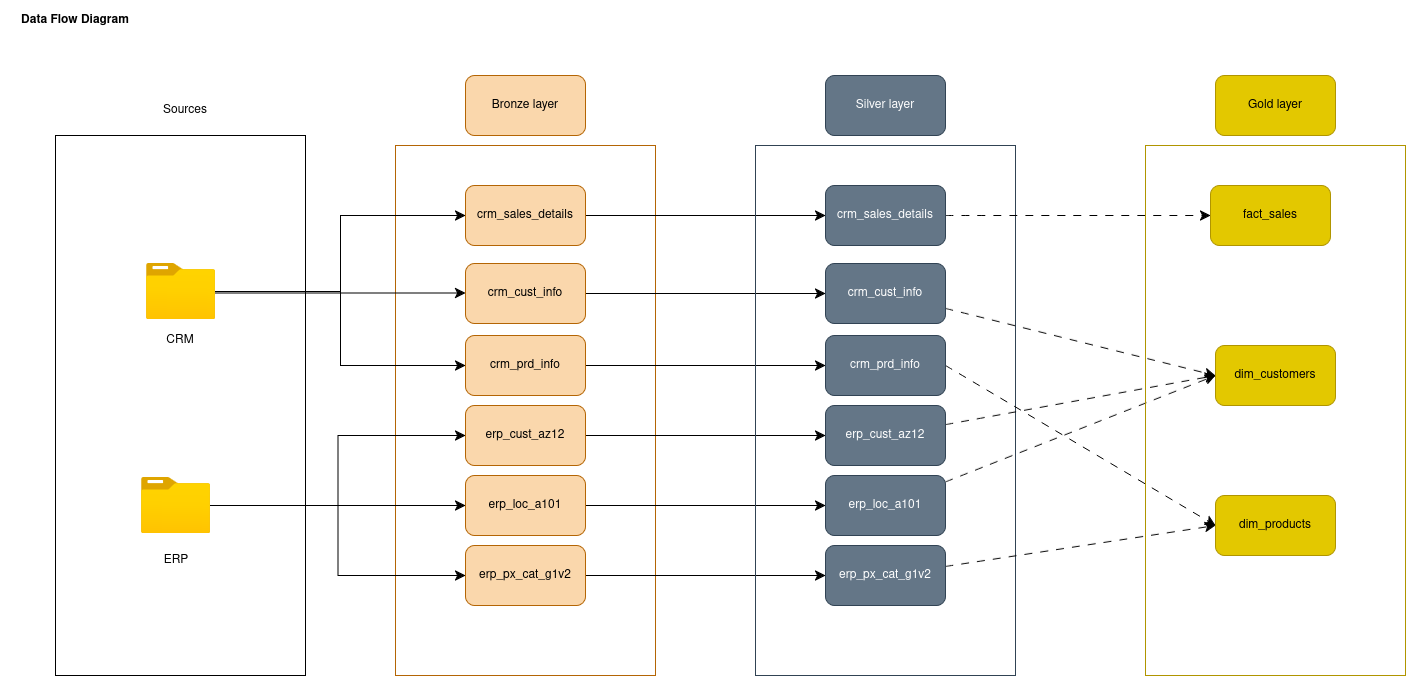

The diagram above was exported from draw.io. Its source (the exported page's mxGraphModel, read from the mxfile embedded in the PNG):
<mxGraphModel dx="1540" dy="770" grid="1" gridSize="10" guides="1" tooltips="1" connect="1" arrows="1" fold="1" page="1" pageScale="1" pageWidth="850" pageHeight="1100" math="0" shadow="0">
  <root>
    <mxCell id="0" />
    <mxCell id="1" parent="0" />
    <mxCell id="fG6lS0W9F5fANnevBbep-1" parent="1" style="text;html=1;whiteSpace=wrap;strokeColor=none;fillColor=none;align=center;verticalAlign=middle;rounded=0;" value="&lt;b&gt;Data Flow Diagram&lt;/b&gt;" vertex="1">
      <mxGeometry height="30" width="140" x="70" y="50" as="geometry" />
    </mxCell>
    <mxCell id="fG6lS0W9F5fANnevBbep-3" parent="1" style="rounded=0;whiteSpace=wrap;html=1;" value="" vertex="1">
      <mxGeometry height="540" width="250" x="120" y="180" as="geometry" />
    </mxCell>
    <mxCell id="fG6lS0W9F5fANnevBbep-4" parent="1" style="text;html=1;whiteSpace=wrap;strokeColor=none;fillColor=none;align=center;verticalAlign=middle;rounded=0;" value="Sources" vertex="1">
      <mxGeometry height="30" width="60" x="220" y="140" as="geometry" />
    </mxCell>
    <mxCell id="fG6lS0W9F5fANnevBbep-5" parent="1" style="image;aspect=fixed;html=1;points=[];align=center;fontSize=12;image=img/lib/azure2/general/Folder_Blank.svg;" value="" vertex="1">
      <mxGeometry height="56.00000000000001" width="69" x="211" y="308" as="geometry" />
    </mxCell>
    <mxCell id="fG6lS0W9F5fANnevBbep-6" parent="1" style="image;aspect=fixed;html=1;points=[];align=center;fontSize=12;image=img/lib/azure2/general/Folder_Blank.svg;" value="" vertex="1">
      <mxGeometry height="56.00000000000001" width="69" x="206" y="522" as="geometry" />
    </mxCell>
    <mxCell id="fG6lS0W9F5fANnevBbep-7" parent="1" style="rounded=0;whiteSpace=wrap;html=1;fillColor=none;strokeColor=#b46504;" value="" vertex="1">
      <mxGeometry height="530" width="260" x="460" y="190" as="geometry" />
    </mxCell>
    <mxCell id="fG6lS0W9F5fANnevBbep-8" parent="1" style="rounded=1;whiteSpace=wrap;html=1;fillColor=#fad7ac;strokeColor=#b46504;" value="Bronze layer" vertex="1">
      <mxGeometry height="60" width="120" x="530" y="120" as="geometry" />
    </mxCell>
    <mxCell id="fG6lS0W9F5fANnevBbep-9" parent="1" style="text;html=1;whiteSpace=wrap;strokeColor=none;fillColor=none;align=center;verticalAlign=middle;rounded=0;" value="CRM" vertex="1">
      <mxGeometry height="30" width="60" x="215" y="370" as="geometry" />
    </mxCell>
    <mxCell id="fG6lS0W9F5fANnevBbep-10" parent="1" style="text;html=1;whiteSpace=wrap;strokeColor=none;fillColor=none;align=center;verticalAlign=middle;rounded=0;" value="ERP" vertex="1">
      <mxGeometry height="30" width="60" x="211" y="590" as="geometry" />
    </mxCell>
    <mxCell id="wRyGeMqJHSl1P3OHyEp8-9" edge="1" parent="1" source="fG6lS0W9F5fANnevBbep-11" style="edgeStyle=none;curved=1;rounded=0;orthogonalLoop=1;jettySize=auto;html=1;fontSize=12;startSize=8;endSize=8;" target="wRyGeMqJHSl1P3OHyEp8-3">
      <mxGeometry relative="1" as="geometry" />
    </mxCell>
    <mxCell id="fG6lS0W9F5fANnevBbep-11" parent="1" style="rounded=1;whiteSpace=wrap;html=1;fillColor=#fad7ac;strokeColor=#b46504;" value="crm_sales_details" vertex="1">
      <mxGeometry height="60" width="120" x="530" y="230" as="geometry" />
    </mxCell>
    <mxCell id="wRyGeMqJHSl1P3OHyEp8-10" edge="1" parent="1" source="fG6lS0W9F5fANnevBbep-12" style="edgeStyle=none;curved=1;rounded=0;orthogonalLoop=1;jettySize=auto;html=1;fontSize=12;startSize=8;endSize=8;" target="wRyGeMqJHSl1P3OHyEp8-4">
      <mxGeometry relative="1" as="geometry" />
    </mxCell>
    <mxCell id="fG6lS0W9F5fANnevBbep-12" parent="1" style="rounded=1;whiteSpace=wrap;html=1;fillColor=#fad7ac;strokeColor=#b46504;" value="crm_cust_info" vertex="1">
      <mxGeometry height="60" width="120" x="530" y="308" as="geometry" />
    </mxCell>
    <mxCell id="wRyGeMqJHSl1P3OHyEp8-14" edge="1" parent="1" source="fG6lS0W9F5fANnevBbep-13" style="edgeStyle=none;curved=1;rounded=0;orthogonalLoop=1;jettySize=auto;html=1;fontSize=12;startSize=8;endSize=8;" target="wRyGeMqJHSl1P3OHyEp8-5">
      <mxGeometry relative="1" as="geometry" />
    </mxCell>
    <mxCell id="fG6lS0W9F5fANnevBbep-13" parent="1" style="rounded=1;whiteSpace=wrap;html=1;fillColor=#fad7ac;strokeColor=#b46504;" value="erp_px_cat_g1v2" vertex="1">
      <mxGeometry height="60" width="120" x="530" y="590" as="geometry" />
    </mxCell>
    <mxCell id="wRyGeMqJHSl1P3OHyEp8-11" edge="1" parent="1" source="fG6lS0W9F5fANnevBbep-14" style="edgeStyle=none;curved=1;rounded=0;orthogonalLoop=1;jettySize=auto;html=1;entryX=0;entryY=0.5;entryDx=0;entryDy=0;fontSize=12;startSize=8;endSize=8;" target="wRyGeMqJHSl1P3OHyEp8-6">
      <mxGeometry relative="1" as="geometry" />
    </mxCell>
    <mxCell id="fG6lS0W9F5fANnevBbep-14" parent="1" style="rounded=1;whiteSpace=wrap;html=1;fillColor=#fad7ac;strokeColor=#b46504;" value="crm_prd_info" vertex="1">
      <mxGeometry height="60" width="120" x="530" y="380" as="geometry" />
    </mxCell>
    <mxCell id="wRyGeMqJHSl1P3OHyEp8-12" edge="1" parent="1" source="fG6lS0W9F5fANnevBbep-15" style="edgeStyle=none;curved=1;rounded=0;orthogonalLoop=1;jettySize=auto;html=1;fontSize=12;startSize=8;endSize=8;" target="wRyGeMqJHSl1P3OHyEp8-7">
      <mxGeometry relative="1" as="geometry" />
    </mxCell>
    <mxCell id="fG6lS0W9F5fANnevBbep-15" parent="1" style="rounded=1;whiteSpace=wrap;html=1;fillColor=#fad7ac;strokeColor=#b46504;" value="erp_cust_az12" vertex="1">
      <mxGeometry height="60" width="120" x="530" y="450" as="geometry" />
    </mxCell>
    <mxCell id="wRyGeMqJHSl1P3OHyEp8-13" edge="1" parent="1" source="fG6lS0W9F5fANnevBbep-16" style="edgeStyle=none;curved=1;rounded=0;orthogonalLoop=1;jettySize=auto;html=1;fontSize=12;startSize=8;endSize=8;" target="wRyGeMqJHSl1P3OHyEp8-8">
      <mxGeometry relative="1" as="geometry" />
    </mxCell>
    <mxCell id="fG6lS0W9F5fANnevBbep-16" parent="1" style="rounded=1;whiteSpace=wrap;html=1;fillColor=#fad7ac;strokeColor=#b46504;" value="erp_loc_a101" vertex="1">
      <mxGeometry height="60" width="120" x="530" y="520" as="geometry" />
    </mxCell>
    <mxCell id="fG6lS0W9F5fANnevBbep-18" edge="1" parent="1" source="fG6lS0W9F5fANnevBbep-5" style="edgeStyle=orthogonalEdgeStyle;rounded=0;orthogonalLoop=1;jettySize=auto;html=1;entryX=0;entryY=0.5;entryDx=0;entryDy=0;fontSize=12;startSize=8;endSize=8;" target="fG6lS0W9F5fANnevBbep-11">
      <mxGeometry relative="1" as="geometry" />
    </mxCell>
    <mxCell id="fG6lS0W9F5fANnevBbep-17" edge="1" parent="1" style="edgeStyle=none;curved=1;rounded=0;orthogonalLoop=1;jettySize=auto;html=1;fontSize=12;startSize=8;endSize=8;">
      <mxGeometry relative="1" as="geometry">
        <mxPoint x="280" y="337.5" as="sourcePoint" />
        <mxPoint x="530" y="337.5" as="targetPoint" />
      </mxGeometry>
    </mxCell>
    <mxCell id="fG6lS0W9F5fANnevBbep-19" edge="1" parent="1" source="fG6lS0W9F5fANnevBbep-5" style="edgeStyle=orthogonalEdgeStyle;rounded=0;orthogonalLoop=1;jettySize=auto;html=1;entryX=0;entryY=0.5;entryDx=0;entryDy=0;fontSize=12;startSize=8;endSize=8;" target="fG6lS0W9F5fANnevBbep-14">
      <mxGeometry relative="1" as="geometry" />
    </mxCell>
    <mxCell id="fG6lS0W9F5fANnevBbep-24" edge="1" parent="1" source="fG6lS0W9F5fANnevBbep-6" style="edgeStyle=orthogonalEdgeStyle;rounded=0;orthogonalLoop=1;jettySize=auto;html=1;entryX=0;entryY=0.5;entryDx=0;entryDy=0;fontSize=12;startSize=8;endSize=8;" target="fG6lS0W9F5fANnevBbep-15">
      <mxGeometry relative="1" as="geometry" />
    </mxCell>
    <mxCell id="fG6lS0W9F5fANnevBbep-23" edge="1" parent="1" source="fG6lS0W9F5fANnevBbep-6" style="edgeStyle=none;curved=1;rounded=0;orthogonalLoop=1;jettySize=auto;html=1;entryX=0;entryY=0.5;entryDx=0;entryDy=0;fontSize=12;startSize=8;endSize=8;" target="fG6lS0W9F5fANnevBbep-16">
      <mxGeometry relative="1" as="geometry" />
    </mxCell>
    <mxCell id="fG6lS0W9F5fANnevBbep-25" edge="1" parent="1" source="fG6lS0W9F5fANnevBbep-6" style="edgeStyle=orthogonalEdgeStyle;rounded=0;orthogonalLoop=1;jettySize=auto;html=1;entryX=0;entryY=0.5;entryDx=0;entryDy=0;fontSize=12;startSize=8;endSize=8;" target="fG6lS0W9F5fANnevBbep-13">
      <mxGeometry relative="1" as="geometry" />
    </mxCell>
    <mxCell id="wRyGeMqJHSl1P3OHyEp8-1" parent="1" style="rounded=0;whiteSpace=wrap;html=1;fillColor=none;strokeColor=#314354;fontColor=#ffffff;" value="" vertex="1">
      <mxGeometry height="530" width="260" x="820" y="190" as="geometry" />
    </mxCell>
    <mxCell id="wRyGeMqJHSl1P3OHyEp8-2" parent="1" style="rounded=1;whiteSpace=wrap;html=1;fillColor=#647687;strokeColor=#314354;fontColor=#ffffff;" value="Silver layer" vertex="1">
      <mxGeometry height="60" width="120" x="890" y="120" as="geometry" />
    </mxCell>
    <mxCell id="ofnW0AWsCdydeOIgcDk2-17" edge="1" parent="1" source="wRyGeMqJHSl1P3OHyEp8-3" style="edgeStyle=none;curved=1;rounded=0;orthogonalLoop=1;jettySize=auto;html=1;entryX=0;entryY=0.5;entryDx=0;entryDy=0;fontSize=12;startSize=8;endSize=8;flowAnimation=1;" target="ofnW0AWsCdydeOIgcDk2-11">
      <mxGeometry relative="1" as="geometry" />
    </mxCell>
    <mxCell id="wRyGeMqJHSl1P3OHyEp8-3" parent="1" style="rounded=1;whiteSpace=wrap;html=1;fillColor=#647687;strokeColor=#314354;fontColor=#ffffff;" value="crm_sales_details" vertex="1">
      <mxGeometry height="60" width="120" x="890" y="230" as="geometry" />
    </mxCell>
    <mxCell id="ofnW0AWsCdydeOIgcDk2-18" edge="1" parent="1" source="wRyGeMqJHSl1P3OHyEp8-4" style="edgeStyle=none;curved=1;rounded=0;orthogonalLoop=1;jettySize=auto;html=1;entryX=0;entryY=0.5;entryDx=0;entryDy=0;fontSize=12;startSize=8;endSize=8;flowAnimation=1;" target="ofnW0AWsCdydeOIgcDk2-16">
      <mxGeometry relative="1" as="geometry" />
    </mxCell>
    <mxCell id="wRyGeMqJHSl1P3OHyEp8-4" parent="1" style="rounded=1;whiteSpace=wrap;html=1;fillColor=#647687;strokeColor=#314354;fontColor=#ffffff;" value="crm_cust_info" vertex="1">
      <mxGeometry height="60" width="120" x="890" y="308" as="geometry" />
    </mxCell>
    <mxCell id="ofnW0AWsCdydeOIgcDk2-22" edge="1" parent="1" source="wRyGeMqJHSl1P3OHyEp8-5" style="edgeStyle=none;curved=1;rounded=0;orthogonalLoop=1;jettySize=auto;html=1;entryX=0;entryY=0.5;entryDx=0;entryDy=0;fontSize=12;startSize=8;endSize=8;flowAnimation=1;" target="ofnW0AWsCdydeOIgcDk2-13">
      <mxGeometry relative="1" as="geometry" />
    </mxCell>
    <mxCell id="wRyGeMqJHSl1P3OHyEp8-5" parent="1" style="rounded=1;whiteSpace=wrap;html=1;fillColor=#647687;strokeColor=#314354;fontColor=#ffffff;" value="erp_px_cat_g1v2" vertex="1">
      <mxGeometry height="60" width="120" x="890" y="590" as="geometry" />
    </mxCell>
    <mxCell id="ofnW0AWsCdydeOIgcDk2-21" edge="1" parent="1" source="wRyGeMqJHSl1P3OHyEp8-6" style="edgeStyle=none;curved=1;rounded=0;orthogonalLoop=1;jettySize=auto;html=1;exitX=1;exitY=0.5;exitDx=0;exitDy=0;entryX=0;entryY=0.5;entryDx=0;entryDy=0;fontSize=12;startSize=8;endSize=8;flowAnimation=1;" target="ofnW0AWsCdydeOIgcDk2-13">
      <mxGeometry relative="1" as="geometry" />
    </mxCell>
    <mxCell id="wRyGeMqJHSl1P3OHyEp8-6" parent="1" style="rounded=1;whiteSpace=wrap;html=1;fillColor=#647687;strokeColor=#314354;fontColor=#ffffff;" value="crm_prd_info" vertex="1">
      <mxGeometry height="60" width="120" x="890" y="380" as="geometry" />
    </mxCell>
    <mxCell id="ofnW0AWsCdydeOIgcDk2-19" edge="1" parent="1" source="wRyGeMqJHSl1P3OHyEp8-7" style="edgeStyle=none;curved=1;rounded=0;orthogonalLoop=1;jettySize=auto;html=1;entryX=0;entryY=0.5;entryDx=0;entryDy=0;fontSize=12;startSize=8;endSize=8;flowAnimation=1;" target="ofnW0AWsCdydeOIgcDk2-16">
      <mxGeometry relative="1" as="geometry" />
    </mxCell>
    <mxCell id="wRyGeMqJHSl1P3OHyEp8-7" parent="1" style="rounded=1;whiteSpace=wrap;html=1;fillColor=#647687;strokeColor=#314354;fontColor=#ffffff;" value="erp_cust_az12" vertex="1">
      <mxGeometry height="60" width="120" x="890" y="450" as="geometry" />
    </mxCell>
    <mxCell id="ofnW0AWsCdydeOIgcDk2-20" edge="1" parent="1" source="wRyGeMqJHSl1P3OHyEp8-8" style="edgeStyle=none;curved=1;rounded=0;orthogonalLoop=1;jettySize=auto;html=1;entryX=0;entryY=0.5;entryDx=0;entryDy=0;fontSize=12;startSize=8;endSize=8;flowAnimation=1;" target="ofnW0AWsCdydeOIgcDk2-16">
      <mxGeometry relative="1" as="geometry" />
    </mxCell>
    <mxCell id="wRyGeMqJHSl1P3OHyEp8-8" parent="1" style="rounded=1;whiteSpace=wrap;html=1;fillColor=#647687;strokeColor=#314354;fontColor=#ffffff;" value="erp_loc_a101" vertex="1">
      <mxGeometry height="60" width="120" x="890" y="520" as="geometry" />
    </mxCell>
    <mxCell id="ofnW0AWsCdydeOIgcDk2-9" parent="1" style="rounded=0;whiteSpace=wrap;html=1;fillColor=none;strokeColor=#B09500;fontColor=#000000;" value="" vertex="1">
      <mxGeometry height="530" width="260" x="1210" y="190" as="geometry" />
    </mxCell>
    <mxCell id="ofnW0AWsCdydeOIgcDk2-10" parent="1" style="rounded=1;whiteSpace=wrap;html=1;fillColor=#e3c800;strokeColor=#B09500;fontColor=#000000;" value="Gold layer" vertex="1">
      <mxGeometry height="60" width="120" x="1280" y="120" as="geometry" />
    </mxCell>
    <mxCell id="ofnW0AWsCdydeOIgcDk2-11" parent="1" style="rounded=1;whiteSpace=wrap;html=1;fillColor=#e3c800;strokeColor=#B09500;fontColor=#000000;" value="fact_sales" vertex="1">
      <mxGeometry height="60" width="120" x="1275" y="230" as="geometry" />
    </mxCell>
    <mxCell id="ofnW0AWsCdydeOIgcDk2-13" parent="1" style="rounded=1;whiteSpace=wrap;html=1;fillColor=#e3c800;strokeColor=#B09500;fontColor=#000000;" value="dim_products" vertex="1">
      <mxGeometry height="60" width="120" x="1280" y="540" as="geometry" />
    </mxCell>
    <mxCell id="ofnW0AWsCdydeOIgcDk2-16" parent="1" style="rounded=1;whiteSpace=wrap;html=1;fillColor=#e3c800;strokeColor=#B09500;fontColor=#000000;" value="dim_customers" vertex="1">
      <mxGeometry height="60" width="120" x="1280" y="390" as="geometry" />
    </mxCell>
  </root>
</mxGraphModel>